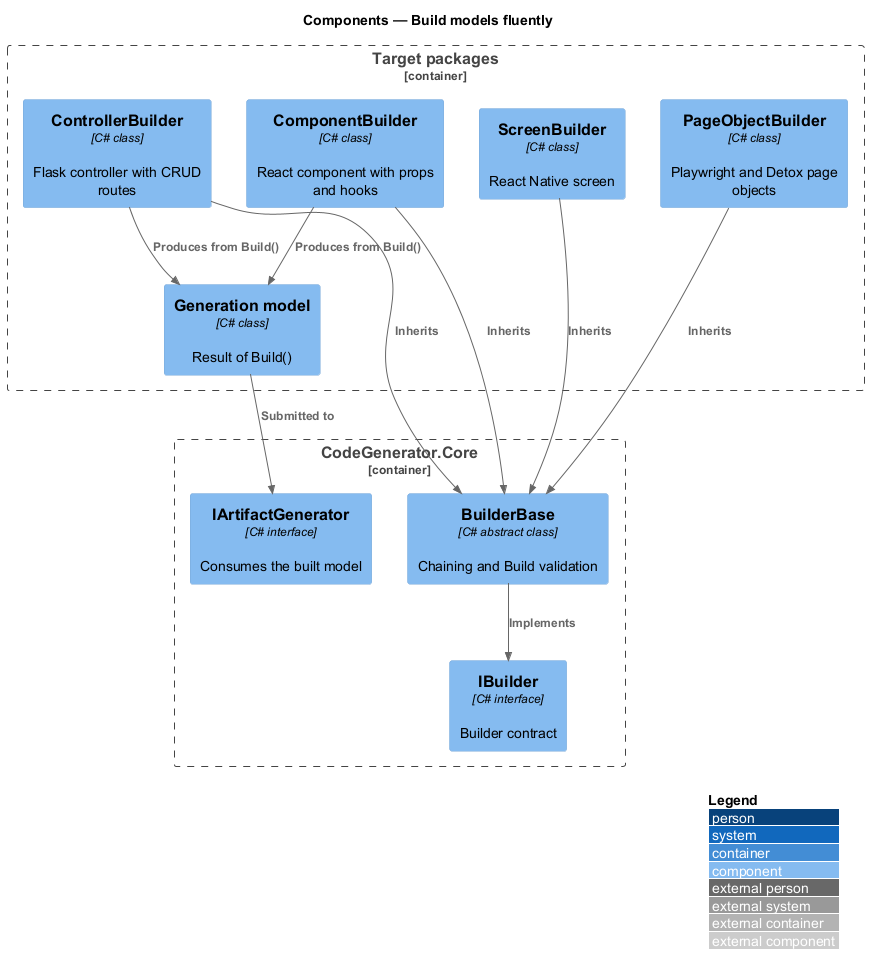

The diagram above was rendered by PlantUML. Its source (embedded in the PNG):
@startuml
!include <C4/C4_Component>
LAYOUT_WITH_LEGEND()
title Components — Build models fluently

Container_Boundary(core, "CodeGenerator.Core") {
  Component(ibuilder, "IBuilder", "C# interface", "Builder contract")
  Component(base, "BuilderBase", "C# abstract class", "Chaining and Build validation")
  Component(engine, "IArtifactGenerator", "C# interface", "Consumes the built model")
}
Container_Boundary(pkgs, "Target packages") {
  Component(ctrl, "ControllerBuilder", "C# class", "Flask controller with CRUD routes")
  Component(comp, "ComponentBuilder", "C# class", "React component with props and hooks")
  Component(screen, "ScreenBuilder", "C# class", "React Native screen")
  Component(page, "PageObjectBuilder", "C# class", "Playwright and Detox page objects")
  Component(model, "Generation model", "C# class", "Result of Build()")
}

Rel(base, ibuilder, "Implements")
Rel(ctrl, base, "Inherits")
Rel(comp, base, "Inherits")
Rel(screen, base, "Inherits")
Rel(page, base, "Inherits")
Rel(ctrl, model, "Produces from Build()")
Rel(comp, model, "Produces from Build()")
Rel(model, engine, "Submitted to")
@enduml